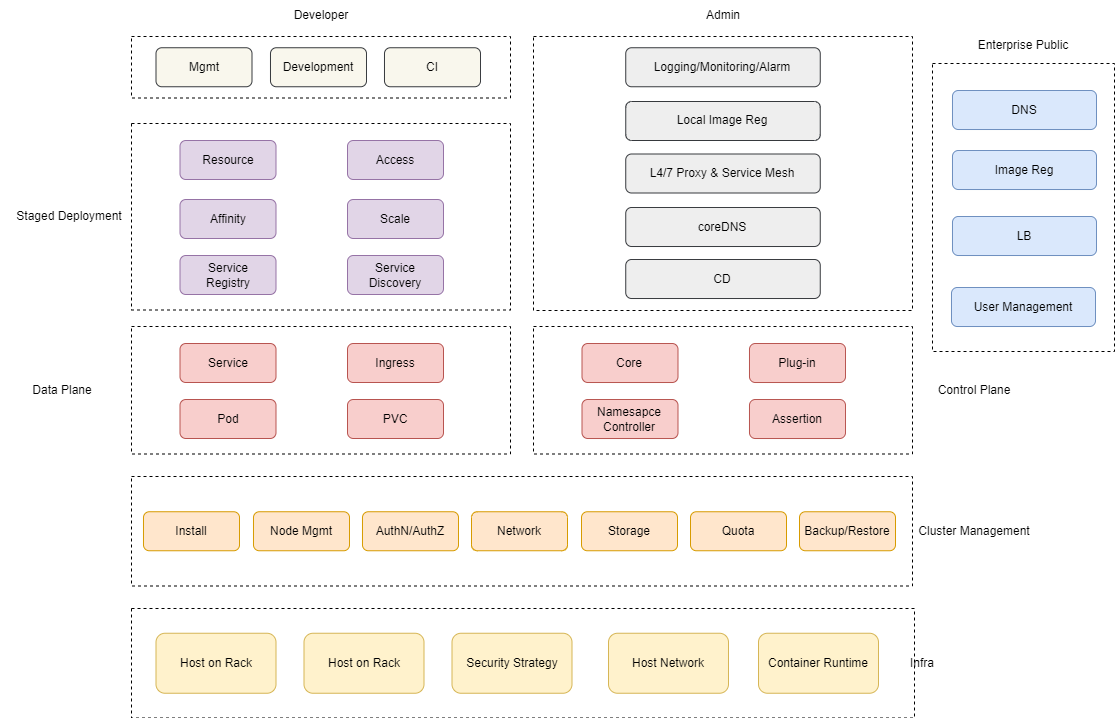

The diagram above was exported from draw.io. Its source (the exported page's mxGraphModel, read from the mxfile embedded in the PNG):
<mxGraphModel dx="1182" dy="690" grid="0" gridSize="10" guides="1" tooltips="1" connect="1" arrows="1" fold="1" page="1" pageScale="1" pageWidth="1169" pageHeight="827" math="0" shadow="0">
  <root>
    <mxCell id="0" />
    <mxCell id="1" parent="0" />
    <mxCell id="zaBdlGVTV5tv4CGl3WiZ-6" value="" style="rounded=0;whiteSpace=wrap;html=1;dashed=1;" vertex="1" parent="1">
      <mxGeometry x="141" y="640" width="783" height="109.5" as="geometry" />
    </mxCell>
    <mxCell id="zaBdlGVTV5tv4CGl3WiZ-1" value="Host on Rack" style="rounded=1;whiteSpace=wrap;html=1;fillColor=#fff2cc;strokeColor=#d6b656;" vertex="1" parent="1">
      <mxGeometry x="165.5" y="664.75" width="120" height="60" as="geometry" />
    </mxCell>
    <mxCell id="zaBdlGVTV5tv4CGl3WiZ-2" value="Host on Rack" style="rounded=1;whiteSpace=wrap;html=1;fillColor=#fff2cc;strokeColor=#d6b656;" vertex="1" parent="1">
      <mxGeometry x="313.5" y="664.75" width="120" height="60" as="geometry" />
    </mxCell>
    <mxCell id="zaBdlGVTV5tv4CGl3WiZ-3" value="Security Strategy" style="rounded=1;whiteSpace=wrap;html=1;fillColor=#fff2cc;strokeColor=#d6b656;" vertex="1" parent="1">
      <mxGeometry x="461.5" y="664.75" width="120" height="60" as="geometry" />
    </mxCell>
    <mxCell id="zaBdlGVTV5tv4CGl3WiZ-4" value="Host Network" style="rounded=1;whiteSpace=wrap;html=1;fillColor=#fff2cc;strokeColor=#d6b656;" vertex="1" parent="1">
      <mxGeometry x="618" y="664.75" width="120" height="60" as="geometry" />
    </mxCell>
    <mxCell id="zaBdlGVTV5tv4CGl3WiZ-5" value="Container Runtime" style="rounded=1;whiteSpace=wrap;html=1;fillColor=#fff2cc;strokeColor=#d6b656;" vertex="1" parent="1">
      <mxGeometry x="768" y="664.75" width="120" height="60" as="geometry" />
    </mxCell>
    <mxCell id="zaBdlGVTV5tv4CGl3WiZ-7" value="Infra" style="text;html=1;strokeColor=none;fillColor=none;align=center;verticalAlign=middle;whiteSpace=wrap;rounded=0;" vertex="1" parent="1">
      <mxGeometry x="902" y="679.75" width="60" height="30" as="geometry" />
    </mxCell>
    <mxCell id="zaBdlGVTV5tv4CGl3WiZ-8" value="" style="rounded=0;whiteSpace=wrap;html=1;dashed=1;" vertex="1" parent="1">
      <mxGeometry x="141" y="508" width="781" height="109.5" as="geometry" />
    </mxCell>
    <mxCell id="zaBdlGVTV5tv4CGl3WiZ-14" value="Cluster Management" style="text;html=1;strokeColor=none;fillColor=none;align=center;verticalAlign=middle;whiteSpace=wrap;rounded=0;" vertex="1" parent="1">
      <mxGeometry x="922" y="547.75" width="124" height="30" as="geometry" />
    </mxCell>
    <mxCell id="zaBdlGVTV5tv4CGl3WiZ-15" value="Install" style="rounded=1;whiteSpace=wrap;html=1;fillColor=#ffe6cc;strokeColor=#d79b00;" vertex="1" parent="1">
      <mxGeometry x="153" y="543.25" width="96" height="39" as="geometry" />
    </mxCell>
    <mxCell id="zaBdlGVTV5tv4CGl3WiZ-16" value="Node Mgmt" style="rounded=1;whiteSpace=wrap;html=1;fillColor=#ffe6cc;strokeColor=#d79b00;" vertex="1" parent="1">
      <mxGeometry x="263" y="543.25" width="96" height="39" as="geometry" />
    </mxCell>
    <mxCell id="zaBdlGVTV5tv4CGl3WiZ-17" value="AuthN/AuthZ" style="rounded=1;whiteSpace=wrap;html=1;fillColor=#ffe6cc;strokeColor=#d79b00;" vertex="1" parent="1">
      <mxGeometry x="372" y="543.25" width="96" height="39" as="geometry" />
    </mxCell>
    <mxCell id="zaBdlGVTV5tv4CGl3WiZ-18" value="Network" style="rounded=1;whiteSpace=wrap;html=1;fillColor=#ffe6cc;strokeColor=#d79b00;" vertex="1" parent="1">
      <mxGeometry x="481" y="543.25" width="96" height="39" as="geometry" />
    </mxCell>
    <mxCell id="zaBdlGVTV5tv4CGl3WiZ-19" value="Storage" style="rounded=1;whiteSpace=wrap;html=1;fillColor=#ffe6cc;strokeColor=#d79b00;" vertex="1" parent="1">
      <mxGeometry x="591" y="543.25" width="96" height="39" as="geometry" />
    </mxCell>
    <mxCell id="zaBdlGVTV5tv4CGl3WiZ-20" value="Quota" style="rounded=1;whiteSpace=wrap;html=1;fillColor=#ffe6cc;strokeColor=#d79b00;" vertex="1" parent="1">
      <mxGeometry x="700" y="543.25" width="96" height="39" as="geometry" />
    </mxCell>
    <mxCell id="zaBdlGVTV5tv4CGl3WiZ-21" value="Backup/Restore" style="rounded=1;whiteSpace=wrap;html=1;fillColor=#ffe6cc;strokeColor=#d79b00;" vertex="1" parent="1">
      <mxGeometry x="809" y="543.25" width="96" height="39" as="geometry" />
    </mxCell>
    <mxCell id="zaBdlGVTV5tv4CGl3WiZ-22" value="" style="rounded=0;whiteSpace=wrap;html=1;dashed=1;" vertex="1" parent="1">
      <mxGeometry x="141" y="358" width="379" height="127.5" as="geometry" />
    </mxCell>
    <mxCell id="zaBdlGVTV5tv4CGl3WiZ-25" value="Service" style="rounded=1;whiteSpace=wrap;html=1;fillColor=#f8cecc;strokeColor=#b85450;" vertex="1" parent="1">
      <mxGeometry x="189.5" y="375" width="96" height="39" as="geometry" />
    </mxCell>
    <mxCell id="zaBdlGVTV5tv4CGl3WiZ-26" value="Pod" style="rounded=1;whiteSpace=wrap;html=1;fillColor=#f8cecc;strokeColor=#b85450;" vertex="1" parent="1">
      <mxGeometry x="189.5" y="431" width="96" height="39" as="geometry" />
    </mxCell>
    <mxCell id="zaBdlGVTV5tv4CGl3WiZ-28" value="Ingress" style="rounded=1;whiteSpace=wrap;html=1;fillColor=#f8cecc;strokeColor=#b85450;" vertex="1" parent="1">
      <mxGeometry x="357" y="375" width="96" height="39" as="geometry" />
    </mxCell>
    <mxCell id="zaBdlGVTV5tv4CGl3WiZ-29" value="PVC" style="rounded=1;whiteSpace=wrap;html=1;fillColor=#f8cecc;strokeColor=#b85450;" vertex="1" parent="1">
      <mxGeometry x="357" y="431" width="96" height="39" as="geometry" />
    </mxCell>
    <mxCell id="zaBdlGVTV5tv4CGl3WiZ-30" value="Data Plane" style="text;html=1;strokeColor=none;fillColor=none;align=center;verticalAlign=middle;whiteSpace=wrap;rounded=0;" vertex="1" parent="1">
      <mxGeometry x="10" y="406.75" width="124" height="30" as="geometry" />
    </mxCell>
    <mxCell id="zaBdlGVTV5tv4CGl3WiZ-31" value="" style="rounded=0;whiteSpace=wrap;html=1;dashed=1;" vertex="1" parent="1">
      <mxGeometry x="543" y="358" width="379" height="127.5" as="geometry" />
    </mxCell>
    <mxCell id="zaBdlGVTV5tv4CGl3WiZ-32" value="Core" style="rounded=1;whiteSpace=wrap;html=1;fillColor=#f8cecc;strokeColor=#b85450;" vertex="1" parent="1">
      <mxGeometry x="591.5" y="375" width="96" height="39" as="geometry" />
    </mxCell>
    <mxCell id="zaBdlGVTV5tv4CGl3WiZ-33" value="Namesapce&lt;br&gt;Controller" style="rounded=1;whiteSpace=wrap;html=1;fillColor=#f8cecc;strokeColor=#b85450;" vertex="1" parent="1">
      <mxGeometry x="591.5" y="431" width="96" height="39" as="geometry" />
    </mxCell>
    <mxCell id="zaBdlGVTV5tv4CGl3WiZ-34" value="Plug-in" style="rounded=1;whiteSpace=wrap;html=1;fillColor=#f8cecc;strokeColor=#b85450;" vertex="1" parent="1">
      <mxGeometry x="759" y="375" width="96" height="39" as="geometry" />
    </mxCell>
    <mxCell id="zaBdlGVTV5tv4CGl3WiZ-35" value="Assertion" style="rounded=1;whiteSpace=wrap;html=1;fillColor=#f8cecc;strokeColor=#b85450;" vertex="1" parent="1">
      <mxGeometry x="759" y="431" width="96" height="39" as="geometry" />
    </mxCell>
    <mxCell id="zaBdlGVTV5tv4CGl3WiZ-36" value="Control Plane" style="text;html=1;strokeColor=none;fillColor=none;align=center;verticalAlign=middle;whiteSpace=wrap;rounded=0;" vertex="1" parent="1">
      <mxGeometry x="922" y="406.75" width="124" height="30" as="geometry" />
    </mxCell>
    <mxCell id="zaBdlGVTV5tv4CGl3WiZ-38" value="" style="rounded=0;whiteSpace=wrap;html=1;dashed=1;" vertex="1" parent="1">
      <mxGeometry x="141" y="155" width="379" height="186.5" as="geometry" />
    </mxCell>
    <mxCell id="zaBdlGVTV5tv4CGl3WiZ-39" value="Affinity" style="rounded=1;whiteSpace=wrap;html=1;fillColor=#e1d5e7;strokeColor=#9673a6;" vertex="1" parent="1">
      <mxGeometry x="189.5" y="231" width="96" height="39" as="geometry" />
    </mxCell>
    <mxCell id="zaBdlGVTV5tv4CGl3WiZ-40" value="Service&lt;br&gt;Registry" style="rounded=1;whiteSpace=wrap;html=1;fillColor=#e1d5e7;strokeColor=#9673a6;" vertex="1" parent="1">
      <mxGeometry x="189.5" y="287" width="96" height="39" as="geometry" />
    </mxCell>
    <mxCell id="zaBdlGVTV5tv4CGl3WiZ-41" value="Scale" style="rounded=1;whiteSpace=wrap;html=1;fillColor=#e1d5e7;strokeColor=#9673a6;" vertex="1" parent="1">
      <mxGeometry x="357" y="231" width="96" height="39" as="geometry" />
    </mxCell>
    <mxCell id="zaBdlGVTV5tv4CGl3WiZ-42" value="Service&lt;br&gt;Discovery" style="rounded=1;whiteSpace=wrap;html=1;fillColor=#e1d5e7;strokeColor=#9673a6;" vertex="1" parent="1">
      <mxGeometry x="357" y="287" width="96" height="39" as="geometry" />
    </mxCell>
    <mxCell id="zaBdlGVTV5tv4CGl3WiZ-43" value="Resource" style="rounded=1;whiteSpace=wrap;html=1;fillColor=#e1d5e7;strokeColor=#9673a6;" vertex="1" parent="1">
      <mxGeometry x="189.5" y="172" width="96" height="39" as="geometry" />
    </mxCell>
    <mxCell id="zaBdlGVTV5tv4CGl3WiZ-44" value="Access" style="rounded=1;whiteSpace=wrap;html=1;fillColor=#e1d5e7;strokeColor=#9673a6;" vertex="1" parent="1">
      <mxGeometry x="357" y="172" width="96" height="39" as="geometry" />
    </mxCell>
    <mxCell id="zaBdlGVTV5tv4CGl3WiZ-45" value="Staged Deployment" style="text;html=1;strokeColor=none;fillColor=none;align=center;verticalAlign=middle;whiteSpace=wrap;rounded=0;" vertex="1" parent="1">
      <mxGeometry x="17" y="233.25" width="124" height="30" as="geometry" />
    </mxCell>
    <mxCell id="zaBdlGVTV5tv4CGl3WiZ-46" value="" style="rounded=0;whiteSpace=wrap;html=1;dashed=1;" vertex="1" parent="1">
      <mxGeometry x="141" y="68" width="379" height="61.5" as="geometry" />
    </mxCell>
    <mxCell id="zaBdlGVTV5tv4CGl3WiZ-47" value="Mgmt" style="rounded=1;whiteSpace=wrap;html=1;fillColor=#f9f7ed;strokeColor=#36393d;" vertex="1" parent="1">
      <mxGeometry x="165.5" y="79.25" width="96" height="39" as="geometry" />
    </mxCell>
    <mxCell id="zaBdlGVTV5tv4CGl3WiZ-48" value="Development" style="rounded=1;whiteSpace=wrap;html=1;fillColor=#f9f7ed;strokeColor=#36393d;" vertex="1" parent="1">
      <mxGeometry x="280" y="79.25" width="96" height="39" as="geometry" />
    </mxCell>
    <mxCell id="zaBdlGVTV5tv4CGl3WiZ-49" value="CI" style="rounded=1;whiteSpace=wrap;html=1;fillColor=#f9f7ed;strokeColor=#36393d;" vertex="1" parent="1">
      <mxGeometry x="394" y="79.25" width="96" height="39" as="geometry" />
    </mxCell>
    <mxCell id="zaBdlGVTV5tv4CGl3WiZ-50" value="Developer" style="text;html=1;strokeColor=none;fillColor=none;align=center;verticalAlign=middle;whiteSpace=wrap;rounded=0;" vertex="1" parent="1">
      <mxGeometry x="268.5" y="32" width="124" height="30" as="geometry" />
    </mxCell>
    <mxCell id="zaBdlGVTV5tv4CGl3WiZ-52" value="" style="rounded=0;whiteSpace=wrap;html=1;dashed=1;" vertex="1" parent="1">
      <mxGeometry x="543" y="68" width="379" height="274" as="geometry" />
    </mxCell>
    <mxCell id="zaBdlGVTV5tv4CGl3WiZ-53" value="Admin" style="text;html=1;strokeColor=none;fillColor=none;align=center;verticalAlign=middle;whiteSpace=wrap;rounded=0;" vertex="1" parent="1">
      <mxGeometry x="670.5" y="32" width="124" height="30" as="geometry" />
    </mxCell>
    <mxCell id="zaBdlGVTV5tv4CGl3WiZ-54" value="Logging/Monitoring/Alarm" style="rounded=1;whiteSpace=wrap;html=1;fillColor=#eeeeee;strokeColor=#36393d;" vertex="1" parent="1">
      <mxGeometry x="635.25" y="79.25" width="194.5" height="39" as="geometry" />
    </mxCell>
    <mxCell id="zaBdlGVTV5tv4CGl3WiZ-55" value="Local Image Reg" style="rounded=1;whiteSpace=wrap;html=1;fillColor=#eeeeee;strokeColor=#36393d;" vertex="1" parent="1">
      <mxGeometry x="635.25" y="133" width="194.5" height="39" as="geometry" />
    </mxCell>
    <mxCell id="zaBdlGVTV5tv4CGl3WiZ-56" value="L4/7 Proxy &amp;amp; Service Mesh" style="rounded=1;whiteSpace=wrap;html=1;fillColor=#eeeeee;strokeColor=#36393d;" vertex="1" parent="1">
      <mxGeometry x="635.25" y="185.5" width="194.5" height="39" as="geometry" />
    </mxCell>
    <mxCell id="zaBdlGVTV5tv4CGl3WiZ-57" value="coreDNS" style="rounded=1;whiteSpace=wrap;html=1;fillColor=#eeeeee;strokeColor=#36393d;" vertex="1" parent="1">
      <mxGeometry x="635.25" y="239" width="194.5" height="39" as="geometry" />
    </mxCell>
    <mxCell id="zaBdlGVTV5tv4CGl3WiZ-58" value="CD" style="rounded=1;whiteSpace=wrap;html=1;fillColor=#eeeeee;strokeColor=#36393d;" vertex="1" parent="1">
      <mxGeometry x="635.25" y="291" width="194.5" height="39" as="geometry" />
    </mxCell>
    <mxCell id="zaBdlGVTV5tv4CGl3WiZ-59" value="" style="rounded=0;whiteSpace=wrap;html=1;dashed=1;" vertex="1" parent="1">
      <mxGeometry x="942" y="95" width="182" height="288" as="geometry" />
    </mxCell>
    <mxCell id="zaBdlGVTV5tv4CGl3WiZ-60" value="DNS" style="rounded=1;whiteSpace=wrap;html=1;fillColor=#dae8fc;strokeColor=#6c8ebf;" vertex="1" parent="1">
      <mxGeometry x="962" y="122" width="144" height="39" as="geometry" />
    </mxCell>
    <mxCell id="zaBdlGVTV5tv4CGl3WiZ-61" value="Image Reg" style="rounded=1;whiteSpace=wrap;html=1;fillColor=#dae8fc;strokeColor=#6c8ebf;" vertex="1" parent="1">
      <mxGeometry x="962" y="182" width="144" height="39" as="geometry" />
    </mxCell>
    <mxCell id="zaBdlGVTV5tv4CGl3WiZ-62" value="LB" style="rounded=1;whiteSpace=wrap;html=1;fillColor=#dae8fc;strokeColor=#6c8ebf;" vertex="1" parent="1">
      <mxGeometry x="962" y="248" width="144" height="39" as="geometry" />
    </mxCell>
    <mxCell id="zaBdlGVTV5tv4CGl3WiZ-63" value="User Management" style="rounded=1;whiteSpace=wrap;html=1;fillColor=#dae8fc;strokeColor=#6c8ebf;" vertex="1" parent="1">
      <mxGeometry x="961" y="319" width="144" height="39" as="geometry" />
    </mxCell>
    <mxCell id="zaBdlGVTV5tv4CGl3WiZ-64" value="Enterprise Public" style="text;html=1;strokeColor=none;fillColor=none;align=center;verticalAlign=middle;whiteSpace=wrap;rounded=0;" vertex="1" parent="1">
      <mxGeometry x="971" y="62" width="124" height="30" as="geometry" />
    </mxCell>
  </root>
</mxGraphModel>